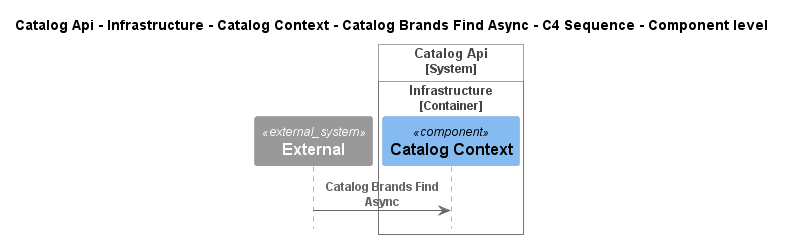

The diagram above was rendered by PlantUML. Its source (embedded in the PNG):
@startuml
!pragma layout smetana
!include ..\..\..\..\..\..\..\..\.c4s\C4_Sequence.puml

title Catalog Api - Infrastructure - Catalog Context - Catalog Brands Find Async - C4 Sequence - Component level

System_Ext(C4InterFlow.SoftwareSystems.ExternalSystem, "External", "")

System_Boundary(dotnet.eShop.Architecture.SoftwareSystems.CatalogApi, "Catalog Api")
    
Container_Boundary(dotnet.eShop.Architecture.SoftwareSystems.CatalogApi.Containers.Infrastructure, "Infrastructure")
    Component(dotnet.eShop.Architecture.SoftwareSystems.CatalogApi.Containers.Infrastructure.Components.CatalogContext, "Catalog Context", "", "")
Boundary_End()
Boundary_End()

Rel(C4InterFlow.SoftwareSystems.ExternalSystem, dotnet.eShop.Architecture.SoftwareSystems.CatalogApi.Containers.Infrastructure.Components.CatalogContext, "Catalog Brands Find Async")


@enduml